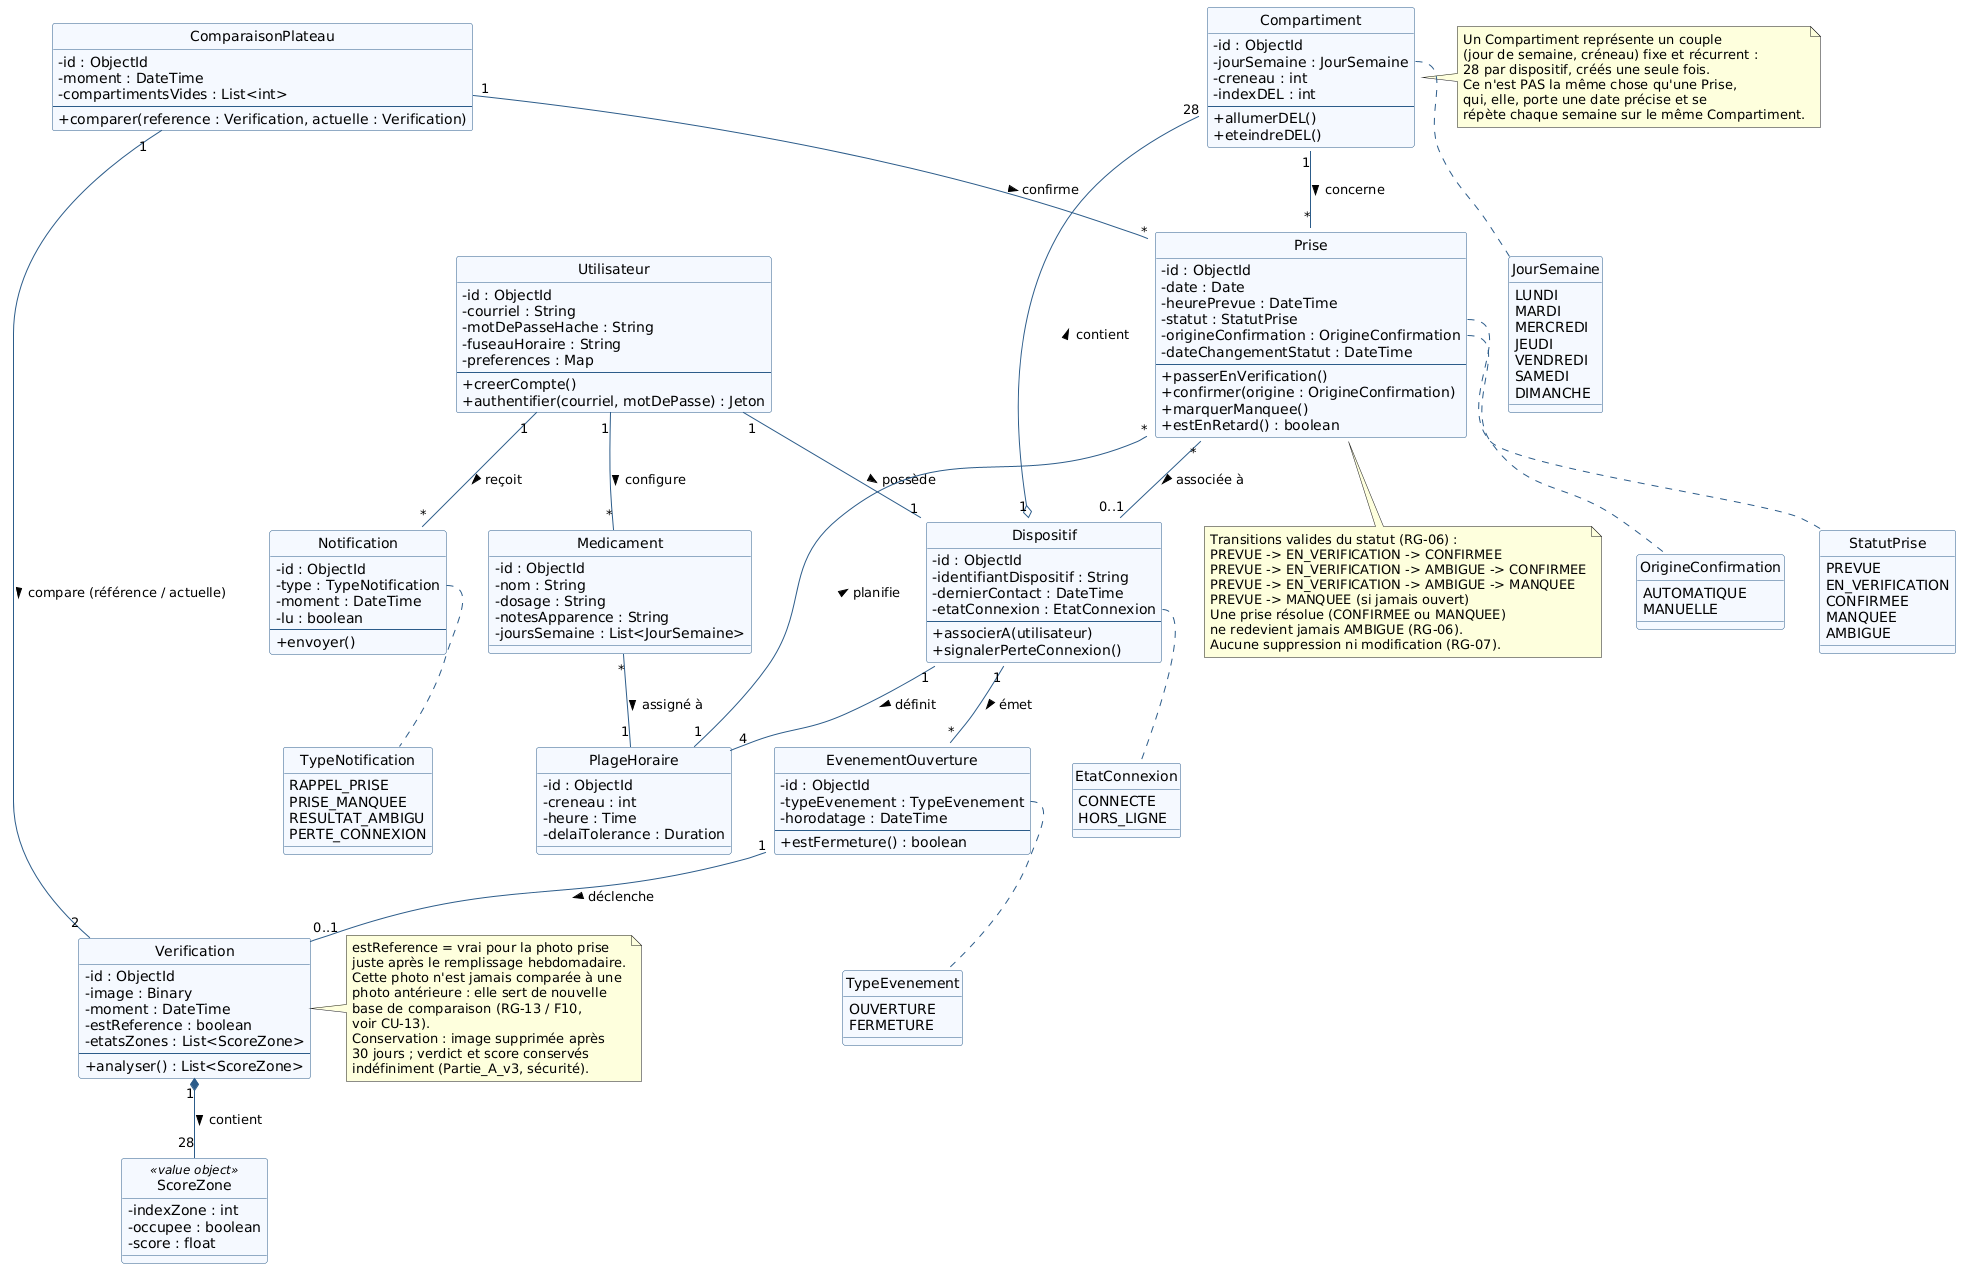

The diagram above was rendered by PlantUML. Its source (embedded in the PNG):
@startuml Diagramme_de_classes

skinparam classAttributeIconSize 0
skinparam class {
  BackgroundColor #F5F9FF
  BorderColor #2C5C8A
  ArrowColor #2C5C8A
}
hide circle

class Utilisateur {
  - id : ObjectId
  - courriel : String
  - motDePasseHache : String
  - fuseauHoraire : String
  - preferences : Map
  --
  + creerCompte()
  + authentifier(courriel, motDePasse) : Jeton
}

class Dispositif {
  - id : ObjectId
  - identifiantDispositif : String
  - dernierContact : DateTime
  - etatConnexion : EtatConnexion
  --
  + associerA(utilisateur)
  + signalerPerteConnexion()
}

class Compartiment {
  - id : ObjectId
  - jourSemaine : JourSemaine
  - creneau : int
  - indexDEL : int
  --
  + allumerDEL()
  + eteindreDEL()
}

class PlageHoraire {
  - id : ObjectId
  - creneau : int
  - heure : Time
  - delaiTolerance : Duration
}

class Medicament {
  - id : ObjectId
  - nom : String
  - dosage : String
  - notesApparence : String
  - joursSemaine : List<JourSemaine>
}

class Prise {
  - id : ObjectId
  - date : Date
  - heurePrevue : DateTime
  - statut : StatutPrise
  - origineConfirmation : OrigineConfirmation
  - dateChangementStatut : DateTime
  --
  + passerEnVerification()
  + confirmer(origine : OrigineConfirmation)
  + marquerManquee()
  + estEnRetard() : boolean
}

class EvenementOuverture {
  - id : ObjectId
  - typeEvenement : TypeEvenement
  - horodatage : DateTime
  --
  + estFermeture() : boolean
}

class Verification {
  - id : ObjectId
  - image : Binary
  - moment : DateTime
  - estReference : boolean
  - etatsZones : List<ScoreZone>
  --
  + analyser() : List<ScoreZone>
}

class ScoreZone <<value object>> {
  - indexZone : int
  - occupee : boolean
  - score : float
}

class ComparaisonPlateau {
  - id : ObjectId
  - moment : DateTime
  - compartimentsVides : List<int>
  --
  + comparer(reference : Verification, actuelle : Verification)
}

class Notification {
  - id : ObjectId
  - type : TypeNotification
  - moment : DateTime
  - lu : boolean
  --
  + envoyer()
}

enum JourSemaine {
  LUNDI
  MARDI
  MERCREDI
  JEUDI
  VENDREDI
  SAMEDI
  DIMANCHE
}

enum StatutPrise {
  PREVUE
  EN_VERIFICATION
  CONFIRMEE
  MANQUEE
  AMBIGUE
}

enum OrigineConfirmation {
  AUTOMATIQUE
  MANUELLE
}

enum TypeEvenement {
  OUVERTURE
  FERMETURE
}

enum EtatConnexion {
  CONNECTE
  HORS_LIGNE
}

enum TypeNotification {
  RAPPEL_PRISE
  PRISE_MANQUEE
  RESULTAT_AMBIGU
  PERTE_CONNEXION
}

' --- Relations ---

Utilisateur "1" -- "1" Dispositif : possède >
Utilisateur "1" -- "*" Medicament : configure >
Utilisateur "1" -- "*" Notification : reçoit >

Dispositif "1" -- "4" PlageHoraire : définit >
Dispositif "1" o-- "28" Compartiment : contient >
Dispositif "1" -- "*" EvenementOuverture : émet >

Medicament "*" -- "1" PlageHoraire : assigné à >

Compartiment "1" -- "*" Prise : concerne >
PlageHoraire "1" -- "*" Prise : planifie >
Prise "*" -- "0..1" Dispositif : associée à >

EvenementOuverture "1" -- "0..1" Verification : déclenche >
ComparaisonPlateau "1" -- "2" Verification : compare (référence / actuelle) >
ComparaisonPlateau "1" -- "*" Prise : confirme >
Verification "1" *-- "28" ScoreZone : contient >

Prise::statut .. StatutPrise
Prise::origineConfirmation .. OrigineConfirmation
EvenementOuverture::typeEvenement .. TypeEvenement
Dispositif::etatConnexion .. EtatConnexion
Notification::type .. TypeNotification
Compartiment::jourSemaine .. JourSemaine

note right of Compartiment
  Un Compartiment représente un couple
  (jour de semaine, créneau) fixe et récurrent :
  28 par dispositif, créés une seule fois.
  Ce n'est PAS la même chose qu'une Prise,
  qui, elle, porte une date précise et se
  répète chaque semaine sur le même Compartiment.
end note

note right of Verification
  estReference = vrai pour la photo prise
  juste après le remplissage hebdomadaire.
  Cette photo n'est jamais comparée à une
  photo antérieure : elle sert de nouvelle
  base de comparaison (RG-13 / F10,
  voir CU-13).
  Conservation : image supprimée après
  30 jours ; verdict et score conservés
  indéfiniment (Partie_A_v3, sécurité).
end note

note bottom of Prise
  Transitions valides du statut (RG-06) :
  PREVUE -> EN_VERIFICATION -> CONFIRMEE
  PREVUE -> EN_VERIFICATION -> AMBIGUE -> CONFIRMEE
  PREVUE -> EN_VERIFICATION -> AMBIGUE -> MANQUEE
  PREVUE -> MANQUEE (si jamais ouvert)
  Une prise résolue (CONFIRMEE ou MANQUEE)
  ne redevient jamais AMBIGUE (RG-06).
  Aucune suppression ni modification (RG-07).
end note

@enduml